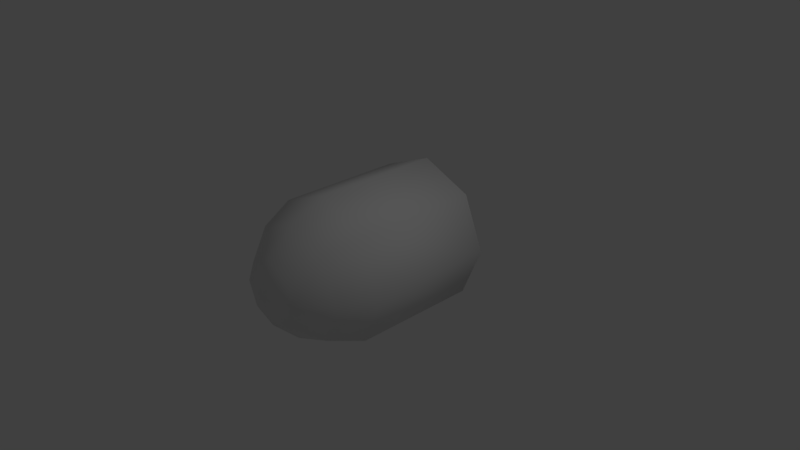 # Source: bullet.blend  (saved by Blender 2.78.0; exported with 4.5.12 LTS)
import bpy
from mathutils import Matrix  # noqa: F401  (used for matrix-valued properties, if any)

bpy.ops.wm.read_factory_settings(use_empty=True)
scene = bpy.context.scene
scene.name = 'Scene'

# ---- collections
col_collection_1 = bpy.data.collections.new('Collection 1'); scene.collection.children.link(col_collection_1)

# ---- world
world_world = bpy.data.worlds.new('World'); scene.world = world_world
world_world.color = (0.05088, 0.05088, 0.05088)
world_world.use_sun_shadow = False
world_world.sun_shadow_jitter_overblur = 0.0
world_world.cycles.sampling_method = 'MANUAL'

# ---- cameras
cam_camera = bpy.data.cameras.new('Camera')
cam_camera.clip_end = 100.0
cam_camera.lens = 35.0
cam_camera.sensor_width = 32.0
cam_camera.sensor_height = 18.0
cam_camera.ortho_scale = 7.314
cam_camera.dof.focus_distance = 0.0
cam_camera.dof.aperture_fstop = 128.0

# ---- lights
light_lamp = bpy.data.lights.new('Lamp', 'POINT')
light_lamp.transmission_factor = 0.0
light_lamp.cutoff_distance = 30.0
light_lamp.energy = 100.0
light_lamp.shadow_buffer_clip_start = 1.001
light_lamp.shadow_soft_size = 0.1
light_lamp.shadow_maximum_resolution = 0.006
light_lamp.use_absolute_resolution = True

# ---- meshes
me_cylinder = bpy.data.meshes.new('Cylinder')
me_cylinder.from_pydata([(8.966e-18, 1.04, -1.029), (8.966e-18, 1.04, 0.7028), (-8.742e-08, -0.9596, -1.029), (-8.742e-08, -0.9596, 0.7028), (-0.7071, -0.6667, -1.029), (-0.7071, -0.6667, 0.7028), (-1.0, 0.04038, -1.029), (-1.0, 0.04038, 0.7028), (-0.7071, 0.7475, -1.029), (-0.7071, 0.7475, 0.7028), (5.637e-09, 0.8309, 1.178), (-6.347e-08, -0.7501, 1.178), (-0.559, -0.5186, 1.178), (-0.7905, 0.04038, 1.178), (-0.559, 0.5994, 1.178), (-5.336e-09, 0.4776, 1.545), (-4.356e-08, -0.3968, 1.545), (-0.3092, -0.2688, 1.545), (-0.4372, 0.04038, 1.545), (-0.3092, 0.3495, 1.545), (2.95e-08, 0.04038, 1.678), (-5.841e-08, 0.04038, -1.029)], [], [(2, 3, 5, 4), (4, 5, 7, 6), (6, 7, 9, 8), (8, 9, 1, 0), (9, 7, 13, 14), (5, 3, 11, 12), (1, 9, 14, 10), (7, 5, 12, 13), (10, 14, 19, 15), (13, 12, 17, 18), (14, 13, 18, 19), (12, 11, 16, 17), (15, 19, 20), (19, 18, 20), (18, 17, 20), (17, 16, 20), (2, 4, 21), (4, 6, 21), (6, 8, 21), (8, 0, 21)])
me_cylinder.polygons.foreach_set('use_smooth', [True] * 20)
_uv = me_cylinder.uv_layers.new(name='UVMap')
_uv.uv.foreach_set('vector', [0.5443, 0.3486, 0.4757, 0.07755, 0.6044, 0.05345, 0.6339, 0.2863, 0.6339, 0.2863, 0.6044, 0.05345, 0.7294, 0.05345, 0.7118, 0.2705, 0.7118, 0.2705, 0.7294, 0.05345, 0.8472, 0.07666, 0.7892, 0.2869, 0.7892, 0.2869, 0.8472, 0.07666, 0.9541, 0.1101, 0.8786, 0.352, 0.1038, 0.7643, 0.03555, 0.5096, 0.207, 0.5061, 0.251, 0.6844, 0.1013, 0.2435, 0.2915, 0.03025, 0.4103, 0.1834, 0.2605, 0.3272, 0.268, 0.9596, 0.1038, 0.7643, 0.251, 0.6844, 0.3816, 0.8291, 0.03555, 0.5096, 0.1013, 0.2435, 0.2605, 0.3272, 0.207, 0.5061, 0.3816, 0.8291, 0.251, 0.6844, 0.3843, 0.6036, 0.471, 0.6753, 0.207, 0.5061, 0.2605, 0.3272, 0.3925, 0.4128, 0.3581, 0.507, 0.251, 0.6844, 0.207, 0.5061, 0.3581, 0.507, 0.3843, 0.6036, 0.2605, 0.3272, 0.4103, 0.1834, 0.4839, 0.3502, 0.3925, 0.4128, 0.471, 0.6753, 0.3843, 0.6036, 0.508, 0.5132, 0.3843, 0.6036, 0.3581, 0.507, 0.508, 0.5132, 0.3581, 0.507, 0.3925, 0.4128, 0.508, 0.5132, 0.3925, 0.4128, 0.4839, 0.3502, 0.508, 0.5132, 0.5443, 0.3486, 0.6339, 0.2863, 0.7105, 0.4096, 0.6339, 0.2863, 0.7118, 0.2705, 0.7105, 0.4096, 0.7118, 0.2705, 0.7892, 0.2869, 0.7105, 0.4096, 0.7892, 0.2869, 0.8786, 0.352, 0.7105, 0.4096])
me_cylinder.use_remesh_preserve_volume = False
me_cylinder.use_remesh_preserve_attributes = False
me_cylinder.use_mirror_vertex_groups = False
me_cylinder.update()

# ---- objects
ob_cylinder = bpy.data.objects.new('Cylinder', me_cylinder)
ob_lamp = bpy.data.objects.new('Lamp', light_lamp)
ob_camera = bpy.data.objects.new('Camera', cam_camera)

# ---- transforms, parenting, visibility, modifiers, constraints
ob_cylinder.location = (0.0, 0.0, 0.0)
ob_cylinder.rotation_euler = (1.571, 0.0, 0.0)
ob_cylinder.lineart.crease_threshold = 0.0
_m = ob_cylinder.modifiers.new('Mirror', 'MIRROR')
ob_lamp.location = (4.076, 1.005, 5.904)
ob_lamp.rotation_euler = (0.6503, 0.05522, 1.866)
ob_lamp.lock_rotations_4d = False
ob_lamp.empty_display_type = 'ARROWS'
ob_lamp.color = (0.0, 0.0, 0.0, 0.0)
ob_lamp.lineart.crease_threshold = 0.0
ob_camera.location = (7.481, -6.508, 5.344)
ob_camera.rotation_euler = (1.109, 0.0, 0.8149)
ob_camera.lock_rotations_4d = False
ob_camera.empty_display_type = 'ARROWS'
ob_camera.color = (0.0, 0.0, 0.0, 0.0)
ob_camera.display_type = 'WIRE'
ob_camera.lineart.crease_threshold = 0.0

# ---- collection membership
col_collection_1.objects.link(ob_cylinder)
col_collection_1.objects.link(ob_lamp)
col_collection_1.objects.link(ob_camera)

# ---- scene / render settings (as saved in the file)
scene.camera = ob_camera
scene.frame_start = 1; scene.frame_end = 250; scene.frame_set(1)
scene.render.engine = 'BLENDER_EEVEE_NEXT'
scene.render.resolution_percentage = 50
scene.render.dither_intensity = 0.0
scene.cycles.use_denoising = False
scene.cycles.samples = 128
scene.cycles.sampling_pattern = 'TABULATED_SOBOL'
scene.cycles.light_sampling_threshold = 0.0
scene.cycles.use_adaptive_sampling = False
scene.cycles.use_light_tree = False
scene.cycles.blur_glossy = 0.0
scene.cycles.sample_clamp_indirect = 0.0
scene.view_settings.view_transform = 'Standard'
bpy.context.view_layer.update()
